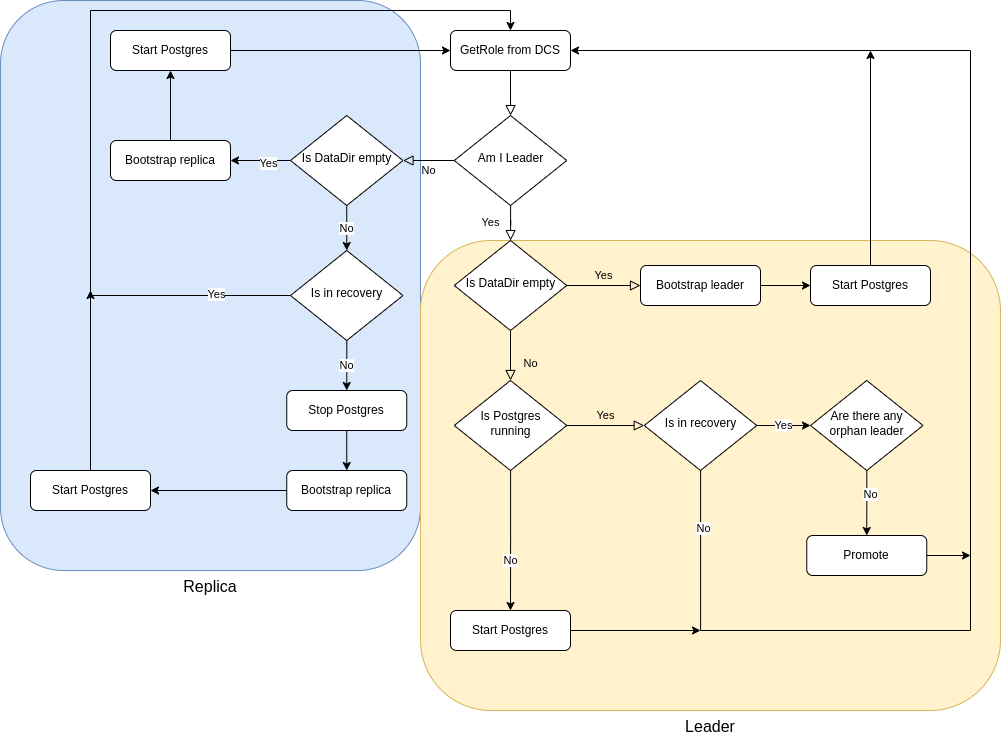

The diagram above was exported from draw.io. Its source (the exported page's mxGraphModel, read from the mxfile embedded in the PNG):
<mxGraphModel dx="2189" dy="775" grid="1" gridSize="10" guides="1" tooltips="1" connect="1" arrows="1" fold="1" page="1" pageScale="1" pageWidth="827" pageHeight="1169" math="0" shadow="0">
  <root>
    <mxCell id="WIyWlLk6GJQsqaUBKTNV-0" />
    <mxCell id="WIyWlLk6GJQsqaUBKTNV-1" parent="WIyWlLk6GJQsqaUBKTNV-0" />
    <mxCell id="NFOYX0p8U7PPqQir5RVm-49" value="&lt;font style=&quot;font-size: 16px;&quot;&gt;Replica&lt;/font&gt;" style="rounded=1;whiteSpace=wrap;html=1;fillColor=#dae8fc;strokeColor=#6c8ebf;labelPosition=center;verticalLabelPosition=bottom;align=center;verticalAlign=top;" vertex="1" parent="WIyWlLk6GJQsqaUBKTNV-1">
      <mxGeometry x="-290" y="50" width="420" height="570" as="geometry" />
    </mxCell>
    <mxCell id="NFOYX0p8U7PPqQir5RVm-48" value="&lt;font style=&quot;font-size: 16px;&quot;&gt;Leader&lt;/font&gt;" style="rounded=1;whiteSpace=wrap;html=1;fillColor=#fff2cc;strokeColor=#d6b656;labelPosition=center;verticalLabelPosition=bottom;align=center;verticalAlign=top;" vertex="1" parent="WIyWlLk6GJQsqaUBKTNV-1">
      <mxGeometry x="130" y="290" width="580" height="470" as="geometry" />
    </mxCell>
    <mxCell id="WIyWlLk6GJQsqaUBKTNV-2" value="" style="rounded=0;html=1;jettySize=auto;orthogonalLoop=1;fontSize=11;endArrow=block;endFill=0;endSize=8;strokeWidth=1;shadow=0;labelBackgroundColor=none;edgeStyle=orthogonalEdgeStyle;" parent="WIyWlLk6GJQsqaUBKTNV-1" source="WIyWlLk6GJQsqaUBKTNV-3" target="WIyWlLk6GJQsqaUBKTNV-6" edge="1">
      <mxGeometry relative="1" as="geometry" />
    </mxCell>
    <mxCell id="WIyWlLk6GJQsqaUBKTNV-3" value="GetRole from DCS" style="rounded=1;whiteSpace=wrap;html=1;fontSize=12;glass=0;strokeWidth=1;shadow=0;" parent="WIyWlLk6GJQsqaUBKTNV-1" vertex="1">
      <mxGeometry x="160" y="80" width="120" height="40" as="geometry" />
    </mxCell>
    <mxCell id="WIyWlLk6GJQsqaUBKTNV-4" value="Yes" style="rounded=0;html=1;jettySize=auto;orthogonalLoop=1;fontSize=11;endArrow=block;endFill=0;endSize=8;strokeWidth=1;shadow=0;labelBackgroundColor=none;edgeStyle=orthogonalEdgeStyle;" parent="WIyWlLk6GJQsqaUBKTNV-1" source="WIyWlLk6GJQsqaUBKTNV-6" target="WIyWlLk6GJQsqaUBKTNV-10" edge="1">
      <mxGeometry y="20" relative="1" as="geometry">
        <mxPoint as="offset" />
      </mxGeometry>
    </mxCell>
    <mxCell id="WIyWlLk6GJQsqaUBKTNV-5" value="No" style="edgeStyle=orthogonalEdgeStyle;rounded=0;html=1;jettySize=auto;orthogonalLoop=1;fontSize=11;endArrow=block;endFill=0;endSize=8;strokeWidth=1;shadow=0;labelBackgroundColor=none;entryX=1;entryY=0.5;entryDx=0;entryDy=0;" parent="WIyWlLk6GJQsqaUBKTNV-1" source="WIyWlLk6GJQsqaUBKTNV-6" target="NFOYX0p8U7PPqQir5RVm-23" edge="1">
      <mxGeometry y="10" relative="1" as="geometry">
        <mxPoint as="offset" />
        <mxPoint x="80" y="210" as="targetPoint" />
        <Array as="points" />
      </mxGeometry>
    </mxCell>
    <mxCell id="WIyWlLk6GJQsqaUBKTNV-6" value="Am I Leader" style="rhombus;whiteSpace=wrap;html=1;shadow=0;fontFamily=Helvetica;fontSize=12;align=center;strokeWidth=1;spacing=6;spacingTop=-4;" parent="WIyWlLk6GJQsqaUBKTNV-1" vertex="1">
      <mxGeometry x="163.75" y="165" width="112.5" height="90" as="geometry" />
    </mxCell>
    <mxCell id="WIyWlLk6GJQsqaUBKTNV-8" value="No" style="rounded=0;html=1;jettySize=auto;orthogonalLoop=1;fontSize=11;endArrow=block;endFill=0;endSize=8;strokeWidth=1;shadow=0;labelBackgroundColor=none;edgeStyle=orthogonalEdgeStyle;" parent="WIyWlLk6GJQsqaUBKTNV-1" source="WIyWlLk6GJQsqaUBKTNV-10" target="NFOYX0p8U7PPqQir5RVm-3" edge="1">
      <mxGeometry x="0.3333" y="20" relative="1" as="geometry">
        <mxPoint as="offset" />
        <mxPoint x="220.0344827586207" y="470" as="targetPoint" />
      </mxGeometry>
    </mxCell>
    <mxCell id="WIyWlLk6GJQsqaUBKTNV-9" value="Yes" style="edgeStyle=orthogonalEdgeStyle;rounded=0;html=1;jettySize=auto;orthogonalLoop=1;fontSize=11;endArrow=block;endFill=0;endSize=8;strokeWidth=1;shadow=0;labelBackgroundColor=none;" parent="WIyWlLk6GJQsqaUBKTNV-1" source="WIyWlLk6GJQsqaUBKTNV-10" target="WIyWlLk6GJQsqaUBKTNV-12" edge="1">
      <mxGeometry y="10" relative="1" as="geometry">
        <mxPoint as="offset" />
      </mxGeometry>
    </mxCell>
    <mxCell id="WIyWlLk6GJQsqaUBKTNV-10" value="Is DataDir empty" style="rhombus;whiteSpace=wrap;html=1;shadow=0;fontFamily=Helvetica;fontSize=12;align=center;strokeWidth=1;spacing=6;spacingTop=-4;" parent="WIyWlLk6GJQsqaUBKTNV-1" vertex="1">
      <mxGeometry x="163.75" y="290" width="112.5" height="90" as="geometry" />
    </mxCell>
    <mxCell id="NFOYX0p8U7PPqQir5RVm-2" value="" style="edgeStyle=orthogonalEdgeStyle;rounded=0;orthogonalLoop=1;jettySize=auto;html=1;" edge="1" parent="WIyWlLk6GJQsqaUBKTNV-1" source="WIyWlLk6GJQsqaUBKTNV-12" target="NFOYX0p8U7PPqQir5RVm-0">
      <mxGeometry relative="1" as="geometry" />
    </mxCell>
    <mxCell id="WIyWlLk6GJQsqaUBKTNV-12" value="Bootstrap leader" style="rounded=1;whiteSpace=wrap;html=1;fontSize=12;glass=0;strokeWidth=1;shadow=0;" parent="WIyWlLk6GJQsqaUBKTNV-1" vertex="1">
      <mxGeometry x="350" y="315" width="120" height="40" as="geometry" />
    </mxCell>
    <mxCell id="NFOYX0p8U7PPqQir5RVm-22" style="edgeStyle=orthogonalEdgeStyle;rounded=0;orthogonalLoop=1;jettySize=auto;html=1;" edge="1" parent="WIyWlLk6GJQsqaUBKTNV-1" source="NFOYX0p8U7PPqQir5RVm-0">
      <mxGeometry relative="1" as="geometry">
        <mxPoint x="579.9999999999998" y="100" as="targetPoint" />
      </mxGeometry>
    </mxCell>
    <mxCell id="NFOYX0p8U7PPqQir5RVm-0" value="Start Postgres" style="rounded=1;whiteSpace=wrap;html=1;fontSize=12;glass=0;strokeWidth=1;shadow=0;" vertex="1" parent="WIyWlLk6GJQsqaUBKTNV-1">
      <mxGeometry x="520" y="315" width="120" height="40" as="geometry" />
    </mxCell>
    <mxCell id="NFOYX0p8U7PPqQir5RVm-17" style="edgeStyle=orthogonalEdgeStyle;rounded=0;orthogonalLoop=1;jettySize=auto;html=1;entryX=0.5;entryY=0;entryDx=0;entryDy=0;" edge="1" parent="WIyWlLk6GJQsqaUBKTNV-1" source="NFOYX0p8U7PPqQir5RVm-3" target="NFOYX0p8U7PPqQir5RVm-18">
      <mxGeometry relative="1" as="geometry">
        <mxPoint x="220" y="580" as="targetPoint" />
      </mxGeometry>
    </mxCell>
    <mxCell id="NFOYX0p8U7PPqQir5RVm-20" value="No" style="edgeLabel;html=1;align=center;verticalAlign=middle;resizable=0;points=[];" vertex="1" connectable="0" parent="NFOYX0p8U7PPqQir5RVm-17">
      <mxGeometry x="0.2875" y="-1" relative="1" as="geometry">
        <mxPoint as="offset" />
      </mxGeometry>
    </mxCell>
    <mxCell id="NFOYX0p8U7PPqQir5RVm-3" value="Is Postgres running" style="rhombus;whiteSpace=wrap;html=1;shadow=0;fontFamily=Helvetica;fontSize=12;align=center;strokeWidth=1;spacing=6;spacingTop=-4;" vertex="1" parent="WIyWlLk6GJQsqaUBKTNV-1">
      <mxGeometry x="163.75" y="430" width="112.5" height="90" as="geometry" />
    </mxCell>
    <mxCell id="NFOYX0p8U7PPqQir5RVm-7" value="Yes" style="edgeStyle=orthogonalEdgeStyle;rounded=0;html=1;jettySize=auto;orthogonalLoop=1;fontSize=11;endArrow=block;endFill=0;endSize=8;strokeWidth=1;shadow=0;labelBackgroundColor=none;exitX=1;exitY=0.5;exitDx=0;exitDy=0;" edge="1" parent="WIyWlLk6GJQsqaUBKTNV-1" source="NFOYX0p8U7PPqQir5RVm-3" target="NFOYX0p8U7PPqQir5RVm-8">
      <mxGeometry y="10" relative="1" as="geometry">
        <mxPoint as="offset" />
        <mxPoint x="286" y="345" as="sourcePoint" />
        <mxPoint x="380" y="475" as="targetPoint" />
      </mxGeometry>
    </mxCell>
    <mxCell id="NFOYX0p8U7PPqQir5RVm-13" value="Yes" style="edgeStyle=orthogonalEdgeStyle;rounded=0;orthogonalLoop=1;jettySize=auto;html=1;entryX=0;entryY=0.5;entryDx=0;entryDy=0;" edge="1" parent="WIyWlLk6GJQsqaUBKTNV-1" source="NFOYX0p8U7PPqQir5RVm-8" target="NFOYX0p8U7PPqQir5RVm-9">
      <mxGeometry relative="1" as="geometry" />
    </mxCell>
    <mxCell id="NFOYX0p8U7PPqQir5RVm-14" style="edgeStyle=orthogonalEdgeStyle;rounded=0;orthogonalLoop=1;jettySize=auto;html=1;entryX=1;entryY=0.5;entryDx=0;entryDy=0;" edge="1" parent="WIyWlLk6GJQsqaUBKTNV-1" source="NFOYX0p8U7PPqQir5RVm-8" target="WIyWlLk6GJQsqaUBKTNV-3">
      <mxGeometry relative="1" as="geometry">
        <mxPoint x="780" y="100" as="targetPoint" />
        <Array as="points">
          <mxPoint x="410" y="680" />
          <mxPoint x="680" y="680" />
          <mxPoint x="680" y="100" />
        </Array>
      </mxGeometry>
    </mxCell>
    <mxCell id="NFOYX0p8U7PPqQir5RVm-15" value="No" style="edgeLabel;html=1;align=center;verticalAlign=middle;resizable=0;points=[];" vertex="1" connectable="0" parent="NFOYX0p8U7PPqQir5RVm-14">
      <mxGeometry x="-0.918" y="2" relative="1" as="geometry">
        <mxPoint as="offset" />
      </mxGeometry>
    </mxCell>
    <mxCell id="NFOYX0p8U7PPqQir5RVm-8" value="Is in recovery" style="rhombus;whiteSpace=wrap;html=1;shadow=0;fontFamily=Helvetica;fontSize=12;align=center;strokeWidth=1;spacing=6;spacingTop=-4;" vertex="1" parent="WIyWlLk6GJQsqaUBKTNV-1">
      <mxGeometry x="353.75" y="430" width="112.5" height="90" as="geometry" />
    </mxCell>
    <mxCell id="NFOYX0p8U7PPqQir5RVm-11" style="edgeStyle=orthogonalEdgeStyle;rounded=0;orthogonalLoop=1;jettySize=auto;html=1;entryX=0.5;entryY=0;entryDx=0;entryDy=0;" edge="1" parent="WIyWlLk6GJQsqaUBKTNV-1" source="NFOYX0p8U7PPqQir5RVm-9" target="NFOYX0p8U7PPqQir5RVm-10">
      <mxGeometry relative="1" as="geometry" />
    </mxCell>
    <mxCell id="NFOYX0p8U7PPqQir5RVm-12" value="No" style="edgeLabel;html=1;align=center;verticalAlign=middle;resizable=0;points=[];" vertex="1" connectable="0" parent="NFOYX0p8U7PPqQir5RVm-11">
      <mxGeometry x="-0.249" y="3" relative="1" as="geometry">
        <mxPoint as="offset" />
      </mxGeometry>
    </mxCell>
    <mxCell id="NFOYX0p8U7PPqQir5RVm-9" value="Are there any orphan leader" style="rhombus;whiteSpace=wrap;html=1;shadow=0;fontFamily=Helvetica;fontSize=12;align=center;strokeWidth=1;spacing=6;spacingTop=-4;" vertex="1" parent="WIyWlLk6GJQsqaUBKTNV-1">
      <mxGeometry x="520" y="430" width="112.5" height="90" as="geometry" />
    </mxCell>
    <mxCell id="NFOYX0p8U7PPqQir5RVm-16" style="edgeStyle=orthogonalEdgeStyle;rounded=0;orthogonalLoop=1;jettySize=auto;html=1;" edge="1" parent="WIyWlLk6GJQsqaUBKTNV-1" source="NFOYX0p8U7PPqQir5RVm-10">
      <mxGeometry relative="1" as="geometry">
        <mxPoint x="680" y="605" as="targetPoint" />
      </mxGeometry>
    </mxCell>
    <mxCell id="NFOYX0p8U7PPqQir5RVm-10" value="Promote" style="rounded=1;whiteSpace=wrap;html=1;fontSize=12;glass=0;strokeWidth=1;shadow=0;" vertex="1" parent="WIyWlLk6GJQsqaUBKTNV-1">
      <mxGeometry x="516.25" y="585" width="120" height="40" as="geometry" />
    </mxCell>
    <mxCell id="NFOYX0p8U7PPqQir5RVm-21" style="edgeStyle=orthogonalEdgeStyle;rounded=0;orthogonalLoop=1;jettySize=auto;html=1;" edge="1" parent="WIyWlLk6GJQsqaUBKTNV-1" source="NFOYX0p8U7PPqQir5RVm-18">
      <mxGeometry relative="1" as="geometry">
        <mxPoint x="410" y="680" as="targetPoint" />
      </mxGeometry>
    </mxCell>
    <mxCell id="NFOYX0p8U7PPqQir5RVm-18" value="Start Postgres" style="rounded=1;whiteSpace=wrap;html=1;fontSize=12;glass=0;strokeWidth=1;shadow=0;" vertex="1" parent="WIyWlLk6GJQsqaUBKTNV-1">
      <mxGeometry x="160" y="660" width="120" height="40" as="geometry" />
    </mxCell>
    <mxCell id="NFOYX0p8U7PPqQir5RVm-25" style="edgeStyle=orthogonalEdgeStyle;rounded=0;orthogonalLoop=1;jettySize=auto;html=1;" edge="1" parent="WIyWlLk6GJQsqaUBKTNV-1" source="NFOYX0p8U7PPqQir5RVm-23" target="NFOYX0p8U7PPqQir5RVm-24">
      <mxGeometry relative="1" as="geometry" />
    </mxCell>
    <mxCell id="NFOYX0p8U7PPqQir5RVm-26" value="Yes" style="edgeLabel;html=1;align=center;verticalAlign=middle;resizable=0;points=[];" vertex="1" connectable="0" parent="NFOYX0p8U7PPqQir5RVm-25">
      <mxGeometry x="-0.2253" y="2" relative="1" as="geometry">
        <mxPoint as="offset" />
      </mxGeometry>
    </mxCell>
    <mxCell id="NFOYX0p8U7PPqQir5RVm-30" value="No" style="edgeStyle=orthogonalEdgeStyle;rounded=0;orthogonalLoop=1;jettySize=auto;html=1;" edge="1" parent="WIyWlLk6GJQsqaUBKTNV-1" source="NFOYX0p8U7PPqQir5RVm-23" target="NFOYX0p8U7PPqQir5RVm-29">
      <mxGeometry relative="1" as="geometry" />
    </mxCell>
    <mxCell id="NFOYX0p8U7PPqQir5RVm-23" value="Is DataDir empty" style="rhombus;whiteSpace=wrap;html=1;shadow=0;fontFamily=Helvetica;fontSize=12;align=center;strokeWidth=1;spacing=6;spacingTop=-4;" vertex="1" parent="WIyWlLk6GJQsqaUBKTNV-1">
      <mxGeometry y="165" width="112.5" height="90" as="geometry" />
    </mxCell>
    <mxCell id="NFOYX0p8U7PPqQir5RVm-37" style="edgeStyle=orthogonalEdgeStyle;rounded=0;orthogonalLoop=1;jettySize=auto;html=1;entryX=0.5;entryY=1;entryDx=0;entryDy=0;" edge="1" parent="WIyWlLk6GJQsqaUBKTNV-1" source="NFOYX0p8U7PPqQir5RVm-24" target="NFOYX0p8U7PPqQir5RVm-35">
      <mxGeometry relative="1" as="geometry" />
    </mxCell>
    <mxCell id="NFOYX0p8U7PPqQir5RVm-24" value="Bootstrap replica" style="rounded=1;whiteSpace=wrap;html=1;fontSize=12;glass=0;strokeWidth=1;shadow=0;" vertex="1" parent="WIyWlLk6GJQsqaUBKTNV-1">
      <mxGeometry x="-180" y="190" width="120" height="40" as="geometry" />
    </mxCell>
    <mxCell id="NFOYX0p8U7PPqQir5RVm-32" value="" style="edgeStyle=orthogonalEdgeStyle;rounded=0;orthogonalLoop=1;jettySize=auto;html=1;entryX=0.5;entryY=0;entryDx=0;entryDy=0;" edge="1" parent="WIyWlLk6GJQsqaUBKTNV-1" source="NFOYX0p8U7PPqQir5RVm-29" target="WIyWlLk6GJQsqaUBKTNV-3">
      <mxGeometry relative="1" as="geometry">
        <mxPoint x="210" y="40" as="targetPoint" />
        <Array as="points">
          <mxPoint x="-200" y="345" />
          <mxPoint x="-200" y="60" />
          <mxPoint x="220" y="60" />
        </Array>
      </mxGeometry>
    </mxCell>
    <mxCell id="NFOYX0p8U7PPqQir5RVm-40" value="Yes" style="edgeLabel;html=1;align=center;verticalAlign=middle;resizable=0;points=[];" vertex="1" connectable="0" parent="NFOYX0p8U7PPqQir5RVm-32">
      <mxGeometry x="-0.8373" y="-2" relative="1" as="geometry">
        <mxPoint as="offset" />
      </mxGeometry>
    </mxCell>
    <mxCell id="NFOYX0p8U7PPqQir5RVm-41" value="No" style="edgeStyle=orthogonalEdgeStyle;rounded=0;orthogonalLoop=1;jettySize=auto;html=1;entryX=0.5;entryY=0;entryDx=0;entryDy=0;" edge="1" parent="WIyWlLk6GJQsqaUBKTNV-1" source="NFOYX0p8U7PPqQir5RVm-29" target="NFOYX0p8U7PPqQir5RVm-34">
      <mxGeometry relative="1" as="geometry" />
    </mxCell>
    <mxCell id="NFOYX0p8U7PPqQir5RVm-29" value="Is in recovery" style="rhombus;whiteSpace=wrap;html=1;shadow=0;fontFamily=Helvetica;fontSize=12;align=center;strokeWidth=1;spacing=6;spacingTop=-4;" vertex="1" parent="WIyWlLk6GJQsqaUBKTNV-1">
      <mxGeometry y="300" width="112.5" height="90" as="geometry" />
    </mxCell>
    <mxCell id="NFOYX0p8U7PPqQir5RVm-47" style="edgeStyle=orthogonalEdgeStyle;rounded=0;orthogonalLoop=1;jettySize=auto;html=1;entryX=0.5;entryY=0;entryDx=0;entryDy=0;" edge="1" parent="WIyWlLk6GJQsqaUBKTNV-1" source="NFOYX0p8U7PPqQir5RVm-34" target="NFOYX0p8U7PPqQir5RVm-42">
      <mxGeometry relative="1" as="geometry" />
    </mxCell>
    <mxCell id="NFOYX0p8U7PPqQir5RVm-34" value="Stop Postgres" style="rounded=1;whiteSpace=wrap;html=1;fontSize=12;glass=0;strokeWidth=1;shadow=0;" vertex="1" parent="WIyWlLk6GJQsqaUBKTNV-1">
      <mxGeometry x="-3.75" y="440" width="120" height="40" as="geometry" />
    </mxCell>
    <mxCell id="NFOYX0p8U7PPqQir5RVm-38" style="edgeStyle=orthogonalEdgeStyle;rounded=0;orthogonalLoop=1;jettySize=auto;html=1;entryX=0;entryY=0.5;entryDx=0;entryDy=0;" edge="1" parent="WIyWlLk6GJQsqaUBKTNV-1" source="NFOYX0p8U7PPqQir5RVm-35" target="WIyWlLk6GJQsqaUBKTNV-3">
      <mxGeometry relative="1" as="geometry" />
    </mxCell>
    <mxCell id="NFOYX0p8U7PPqQir5RVm-35" value="Start Postgres" style="rounded=1;whiteSpace=wrap;html=1;fontSize=12;glass=0;strokeWidth=1;shadow=0;" vertex="1" parent="WIyWlLk6GJQsqaUBKTNV-1">
      <mxGeometry x="-180" y="80" width="120" height="40" as="geometry" />
    </mxCell>
    <mxCell id="NFOYX0p8U7PPqQir5RVm-46" style="edgeStyle=orthogonalEdgeStyle;rounded=0;orthogonalLoop=1;jettySize=auto;html=1;" edge="1" parent="WIyWlLk6GJQsqaUBKTNV-1" source="NFOYX0p8U7PPqQir5RVm-42" target="NFOYX0p8U7PPqQir5RVm-43">
      <mxGeometry relative="1" as="geometry" />
    </mxCell>
    <mxCell id="NFOYX0p8U7PPqQir5RVm-42" value="Bootstrap replica" style="rounded=1;whiteSpace=wrap;html=1;fontSize=12;glass=0;strokeWidth=1;shadow=0;" vertex="1" parent="WIyWlLk6GJQsqaUBKTNV-1">
      <mxGeometry x="-3.75" y="520" width="120" height="40" as="geometry" />
    </mxCell>
    <mxCell id="NFOYX0p8U7PPqQir5RVm-45" style="edgeStyle=orthogonalEdgeStyle;rounded=0;orthogonalLoop=1;jettySize=auto;html=1;" edge="1" parent="WIyWlLk6GJQsqaUBKTNV-1" source="NFOYX0p8U7PPqQir5RVm-43">
      <mxGeometry relative="1" as="geometry">
        <mxPoint x="-200" y="340" as="targetPoint" />
      </mxGeometry>
    </mxCell>
    <mxCell id="NFOYX0p8U7PPqQir5RVm-43" value="Start Postgres" style="rounded=1;whiteSpace=wrap;html=1;fontSize=12;glass=0;strokeWidth=1;shadow=0;" vertex="1" parent="WIyWlLk6GJQsqaUBKTNV-1">
      <mxGeometry x="-260" y="520" width="120" height="40" as="geometry" />
    </mxCell>
  </root>
</mxGraphModel>